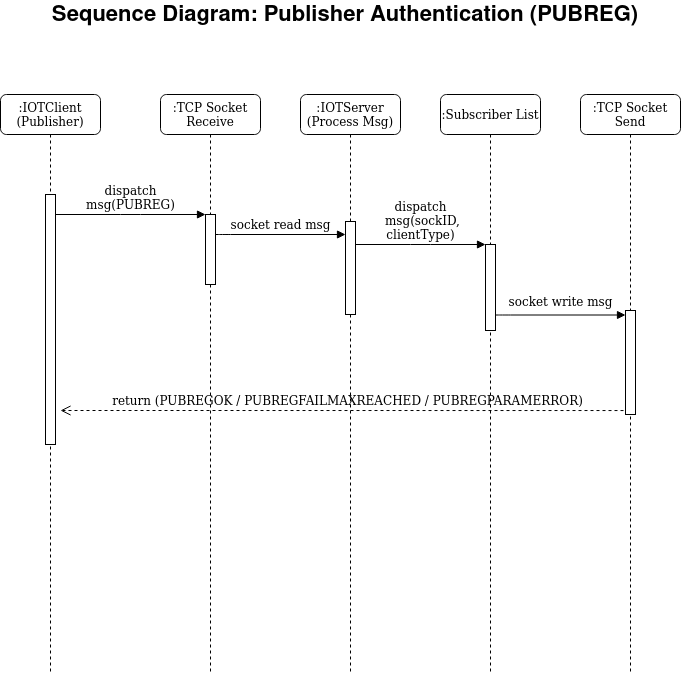

The diagram above was exported from draw.io. Its source (the exported page's mxGraphModel, read from the mxfile embedded in the PNG):
<mxGraphModel dx="1350" dy="793" grid="1" gridSize="10" guides="1" tooltips="1" connect="1" arrows="1" fold="1" page="1" pageScale="1" pageWidth="1100" pageHeight="850" background="none" math="0" shadow="0">
  <root>
    <mxCell id="0" />
    <mxCell id="1" parent="0" />
    <mxCell id="7baba1c4bc27f4b0-2" value=":IOTClient (Publisher)" style="shape=umlLifeline;perimeter=lifelinePerimeter;whiteSpace=wrap;html=1;container=1;collapsible=0;recursiveResize=0;outlineConnect=0;rounded=1;shadow=0;comic=0;labelBackgroundColor=none;strokeWidth=1;fontFamily=Verdana;fontSize=12;align=center;" parent="1" vertex="1">
      <mxGeometry x="240" y="174" width="100" height="580" as="geometry" />
    </mxCell>
    <mxCell id="7baba1c4bc27f4b0-10" value="" style="html=1;points=[];perimeter=orthogonalPerimeter;rounded=0;shadow=0;comic=0;labelBackgroundColor=none;strokeWidth=1;fontFamily=Verdana;fontSize=12;align=center;" parent="7baba1c4bc27f4b0-2" vertex="1">
      <mxGeometry x="45" y="100" width="10" height="250" as="geometry" />
    </mxCell>
    <mxCell id="7baba1c4bc27f4b0-3" value=":TCP Socket Receive" style="shape=umlLifeline;perimeter=lifelinePerimeter;whiteSpace=wrap;html=1;container=1;collapsible=0;recursiveResize=0;outlineConnect=0;rounded=1;shadow=0;comic=0;labelBackgroundColor=none;strokeWidth=1;fontFamily=Verdana;fontSize=12;align=center;" parent="1" vertex="1">
      <mxGeometry x="400" y="174" width="100" height="580" as="geometry" />
    </mxCell>
    <mxCell id="7baba1c4bc27f4b0-13" value="" style="html=1;points=[];perimeter=orthogonalPerimeter;rounded=0;shadow=0;comic=0;labelBackgroundColor=none;strokeWidth=1;fontFamily=Verdana;fontSize=12;align=center;" parent="7baba1c4bc27f4b0-3" vertex="1">
      <mxGeometry x="45" y="120" width="10" height="70" as="geometry" />
    </mxCell>
    <mxCell id="7baba1c4bc27f4b0-4" value=":IOTServer (Process Msg)" style="shape=umlLifeline;perimeter=lifelinePerimeter;whiteSpace=wrap;html=1;container=1;collapsible=0;recursiveResize=0;outlineConnect=0;rounded=1;shadow=0;comic=0;labelBackgroundColor=none;strokeWidth=1;fontFamily=Verdana;fontSize=12;align=center;" parent="1" vertex="1">
      <mxGeometry x="540" y="174" width="100" height="580" as="geometry" />
    </mxCell>
    <mxCell id="7baba1c4bc27f4b0-16" value="" style="html=1;points=[];perimeter=orthogonalPerimeter;rounded=0;shadow=0;comic=0;labelBackgroundColor=none;strokeWidth=1;fontFamily=Verdana;fontSize=12;align=center;" parent="7baba1c4bc27f4b0-4" vertex="1">
      <mxGeometry x="45" y="127" width="10" height="93" as="geometry" />
    </mxCell>
    <mxCell id="7baba1c4bc27f4b0-5" value=":Subscriber List" style="shape=umlLifeline;perimeter=lifelinePerimeter;whiteSpace=wrap;html=1;container=1;collapsible=0;recursiveResize=0;outlineConnect=0;rounded=1;shadow=0;comic=0;labelBackgroundColor=none;strokeWidth=1;fontFamily=Verdana;fontSize=12;align=center;" parent="1" vertex="1">
      <mxGeometry x="680" y="174" width="100" height="580" as="geometry" />
    </mxCell>
    <mxCell id="7baba1c4bc27f4b0-17" value="socket read msg" style="html=1;verticalAlign=bottom;endArrow=block;labelBackgroundColor=none;fontFamily=Verdana;fontSize=12;edgeStyle=elbowEdgeStyle;elbow=vertical;" parent="1" source="7baba1c4bc27f4b0-13" target="7baba1c4bc27f4b0-16" edge="1">
      <mxGeometry relative="1" as="geometry">
        <mxPoint x="510" y="314" as="sourcePoint" />
        <Array as="points">
          <mxPoint x="460" y="314" />
        </Array>
      </mxGeometry>
    </mxCell>
    <mxCell id="7baba1c4bc27f4b0-19" value="" style="html=1;points=[];perimeter=orthogonalPerimeter;rounded=0;shadow=0;comic=0;labelBackgroundColor=none;strokeWidth=1;fontFamily=Verdana;fontSize=12;align=center;" parent="1" vertex="1">
      <mxGeometry x="725" y="324" width="10" height="86" as="geometry" />
    </mxCell>
    <mxCell id="7baba1c4bc27f4b0-20" value="&lt;div&gt;dispatch&lt;/div&gt;&lt;div&gt;&amp;nbsp;msg(sockID, &lt;br&gt;&lt;/div&gt;&lt;div&gt;clientType)&lt;br&gt;&lt;/div&gt;" style="html=1;verticalAlign=bottom;endArrow=block;entryX=0;entryY=0;labelBackgroundColor=none;fontFamily=Verdana;fontSize=12;edgeStyle=elbowEdgeStyle;elbow=vertical;" parent="1" source="7baba1c4bc27f4b0-16" target="7baba1c4bc27f4b0-19" edge="1">
      <mxGeometry relative="1" as="geometry">
        <mxPoint x="650" y="324" as="sourcePoint" />
      </mxGeometry>
    </mxCell>
    <mxCell id="7baba1c4bc27f4b0-30" value="return (PUBREGOK / PUBREGFAILMAXREACHED / PUBREGPARAMERROR)" style="html=1;verticalAlign=bottom;endArrow=open;dashed=1;endSize=8;labelBackgroundColor=none;fontFamily=Verdana;fontSize=12;edgeStyle=elbowEdgeStyle;elbow=vertical;exitX=1;exitY=0.962;exitDx=0;exitDy=0;exitPerimeter=0;" parent="1" source="63OrfW6k55ReWUSIhSqb-5" edge="1">
      <mxGeometry relative="1" as="geometry">
        <mxPoint x="300" y="490" as="targetPoint" />
        <Array as="points">
          <mxPoint x="540" y="490" />
          <mxPoint x="290" y="690" />
        </Array>
        <mxPoint x="875" y="644" as="sourcePoint" />
      </mxGeometry>
    </mxCell>
    <mxCell id="7baba1c4bc27f4b0-14" value="&lt;div&gt;dispatch &lt;br&gt;&lt;/div&gt;&lt;div&gt;msg(PUBREG)&lt;br&gt; &lt;/div&gt;" style="html=1;verticalAlign=bottom;endArrow=block;entryX=0;entryY=0;labelBackgroundColor=none;fontFamily=Verdana;fontSize=12;edgeStyle=elbowEdgeStyle;elbow=vertical;" parent="1" source="7baba1c4bc27f4b0-10" target="7baba1c4bc27f4b0-13" edge="1">
      <mxGeometry relative="1" as="geometry">
        <mxPoint x="370" y="294" as="sourcePoint" />
      </mxGeometry>
    </mxCell>
    <mxCell id="63OrfW6k55ReWUSIhSqb-1" value="Sequence Diagram: Publisher Authentication (PUBREG)" style="text;html=1;strokeColor=none;fillColor=none;align=center;verticalAlign=middle;whiteSpace=wrap;rounded=0;fontStyle=1;fontSize=22;" vertex="1" parent="1">
      <mxGeometry x="280" y="80" width="610" height="30" as="geometry" />
    </mxCell>
    <mxCell id="63OrfW6k55ReWUSIhSqb-4" value=":TCP Socket Send" style="shape=umlLifeline;perimeter=lifelinePerimeter;whiteSpace=wrap;html=1;container=1;collapsible=0;recursiveResize=0;outlineConnect=0;rounded=1;shadow=0;comic=0;labelBackgroundColor=none;strokeWidth=1;fontFamily=Verdana;fontSize=12;align=center;" vertex="1" parent="1">
      <mxGeometry x="820" y="174" width="100" height="580" as="geometry" />
    </mxCell>
    <mxCell id="63OrfW6k55ReWUSIhSqb-5" value="" style="html=1;points=[];perimeter=orthogonalPerimeter;rounded=0;shadow=0;comic=0;labelBackgroundColor=none;strokeWidth=1;fontFamily=Verdana;fontSize=12;align=center;" vertex="1" parent="63OrfW6k55ReWUSIhSqb-4">
      <mxGeometry x="45" y="216" width="10" height="104" as="geometry" />
    </mxCell>
    <mxCell id="63OrfW6k55ReWUSIhSqb-6" value="socket write msg" style="html=1;verticalAlign=bottom;endArrow=block;labelBackgroundColor=none;fontFamily=Verdana;fontSize=12;edgeStyle=elbowEdgeStyle;elbow=vertical;" edge="1" parent="63OrfW6k55ReWUSIhSqb-4">
      <mxGeometry y="5" relative="1" as="geometry">
        <mxPoint x="-85" y="220.5" as="sourcePoint" />
        <Array as="points">
          <mxPoint x="-80" y="220.5" />
        </Array>
        <mxPoint x="45" y="220.5" as="targetPoint" />
        <mxPoint y="1" as="offset" />
      </mxGeometry>
    </mxCell>
  </root>
</mxGraphModel>